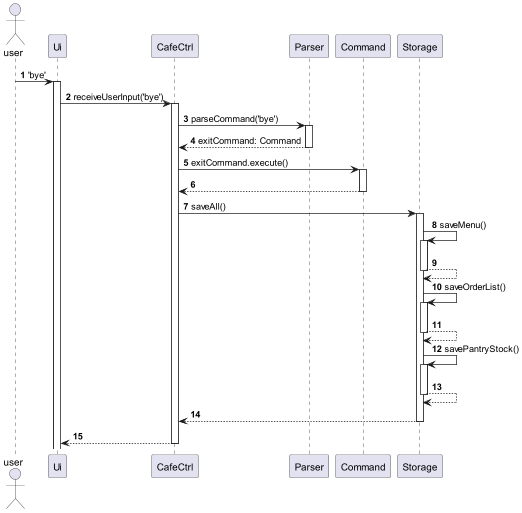

The diagram above was rendered by PlantUML. Its source (embedded in the PNG):
@startuml
!define COMMAND class ListIngredientCommand
!define UI class Ui
!define MAIN class CafeCtrl
!define STORAGE class Storage
!define DATA class Data
!define PARSER class Parser
!define COMMAND class Command

autonumber
Actor user

user -> Ui: 'bye'
Activate Ui
Ui-> CafeCtrl : receiveUserInput('bye')
Activate CafeCtrl
CafeCtrl -> Parser : parseCommand('bye')
Activate Parser
return exitCommand: Command
CafeCtrl -> Command : exitCommand.execute()
Activate Command
return
CafeCtrl->Storage : saveAll()
Activate Storage
Storage -> Storage: saveMenu()
Activate Storage
return
Storage -> Storage: saveOrderList()
Activate Storage
return
Storage -> Storage: savePantryStock()
Activate Storage
return
return
return

@enduml